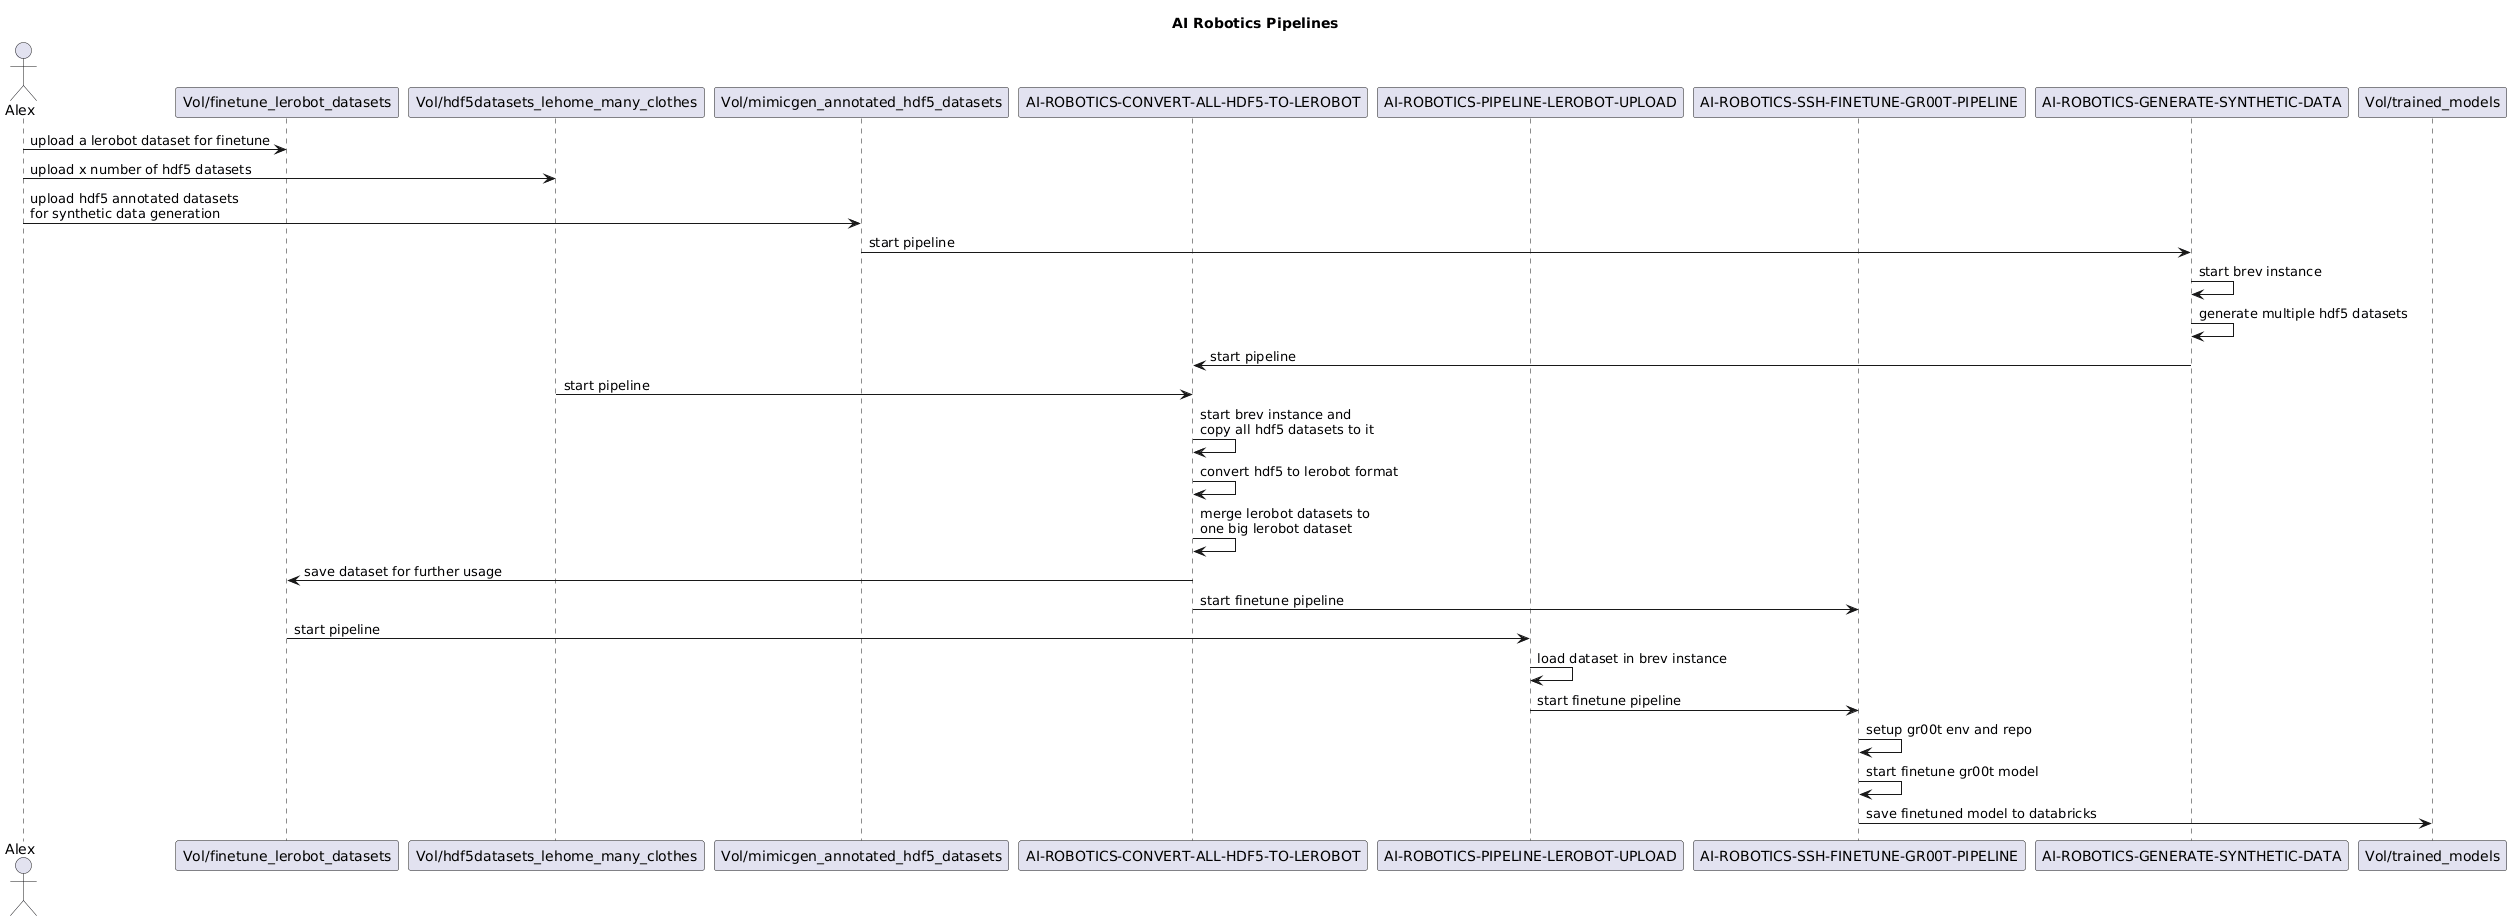

The diagram above was rendered by PlantUML. Its source (embedded in the PNG):
@startuml
title AI Robotics Pipelines

actor Alex

participant "Vol/finetune_lerobot_datasets" as V_FT
participant "Vol/hdf5datasets_lehome_many_clothes" as V_HDF5
participant "Vol/mimicgen_annotated_hdf5_datasets" as V_MG
participant "AI-ROBOTICS-CONVERT-ALL-HDF5-TO-LEROBOT" as P_CONVERT
participant "AI-ROBOTICS-PIPELINE-LEROBOT-UPLOAD" as P_UPLOAD
participant "AI-ROBOTICS-SSH-FINETUNE-GR00T-PIPELINE" as P_FINETUNE
participant "AI-ROBOTICS-GENERATE-SYNTHETIC-DATA" as P_SYNTHETIC
participant "Vol/trained_models" as V_MODELS

Alex -> V_FT : upload a lerobot dataset for finetune
Alex -> V_HDF5 : upload x number of hdf5 datasets
Alex -> V_MG : upload hdf5 annotated datasets\nfor synthetic data generation

V_MG -> P_SYNTHETIC: start pipeline
P_SYNTHETIC -> P_SYNTHETIC: start brev instance
P_SYNTHETIC -> P_SYNTHETIC: generate multiple hdf5 datasets
P_SYNTHETIC -> P_CONVERT: start pipeline


V_HDF5 -> P_CONVERT : start pipeline
P_CONVERT -> P_CONVERT : start brev instance and\ncopy all hdf5 datasets to it
P_CONVERT -> P_CONVERT : convert hdf5 to lerobot format
P_CONVERT -> P_CONVERT : merge lerobot datasets to\none big lerobot dataset
P_CONVERT -> V_FT : save dataset for further usage
P_CONVERT -> P_FINETUNE : start finetune pipeline


V_FT -> P_UPLOAD : start pipeline
P_UPLOAD -> P_UPLOAD : load dataset in brev instance
P_UPLOAD -> P_FINETUNE : start finetune pipeline
P_FINETUNE -> P_FINETUNE : setup gr00t env and repo
P_FINETUNE -> P_FINETUNE : start finetune gr00t model

P_FINETUNE -> V_MODELS : save finetuned model to databricks
@enduml